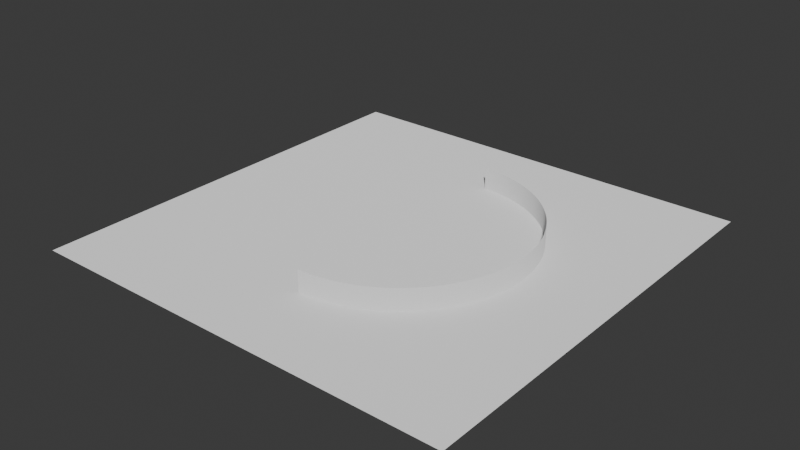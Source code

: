 # Source: wall_circle.blend  (saved by Blender 4.0.36; exported with 4.5.12 LTS)
import bpy
from mathutils import Matrix  # noqa: F401  (used for matrix-valued properties, if any)

bpy.ops.wm.read_factory_settings(use_empty=True)
scene = bpy.context.scene
scene.name = 'Scene'

# ---- collections
col_collection = bpy.data.collections.new('Collection'); scene.collection.children.link(col_collection)

# ---- materials (node trees are filled in below, after node groups)
mat_itu_concrete = bpy.data.materials.new('itu_concrete')
mat_itu_concrete.use_transparent_shadow = False
mat_itu_brick = bpy.data.materials.new('itu_brick')
mat_itu_brick.use_transparent_shadow = False

# ---- material node trees
mat_itu_concrete.use_nodes = True; mat_itu_concrete.node_tree.nodes.clear()
_N = mat_itu_concrete.node_tree.nodes; _L = mat_itu_concrete.node_tree.links
n0 = _N.new('ShaderNodeOutputMaterial'); n0.name = '材质输出'; n0.location = (300, 300)
n1 = _N.new('ShaderNodeBsdfDiffuse'); n1.name = '漫射 BSDF'; n1.location = (10, 300)
n1.inputs[1].default_value = 0.5
_L.new(n1.outputs[0], n0.inputs[0])
n0.is_active_output = True
mat_itu_brick.use_nodes = True; mat_itu_brick.node_tree.nodes.clear()
_N = mat_itu_brick.node_tree.nodes; _L = mat_itu_brick.node_tree.links
n0 = _N.new('ShaderNodeOutputMaterial'); n0.name = '材质输出'; n0.location = (300, 300)
n1 = _N.new('ShaderNodeBsdfDiffuse'); n1.name = '漫射 BSDF'; n1.location = (10, 300)
n1.inputs[1].default_value = 0.5
_L.new(n1.outputs[0], n0.inputs[0])
n0.is_active_output = True

# ---- world
world_world = bpy.data.worlds.new('World'); scene.world = world_world
world_world.use_nodes = True; world_world.node_tree.nodes.clear()
_N = world_world.node_tree.nodes; _L = world_world.node_tree.links
n0 = _N.new('ShaderNodeOutputWorld'); n0.name = 'World Output'; n0.location = (300, 300)
n1 = _N.new('ShaderNodeBackground'); n1.name = 'Background'; n1.location = (10, 300)
n1.inputs[0].default_value = (0.05088, 0.05088, 0.05088, 1.0)
_L.new(n1.outputs[0], n0.inputs[0])
n0.is_active_output = True
world_world.color = (0.05088, 0.05088, 0.05088)
world_world.use_sun_shadow = False
world_world.sun_shadow_jitter_overblur = 0.0

# ---- meshes
me_001 = bpy.data.meshes.new('平面.001')
me_001.from_pydata([(-500.0, -500.0, 0.05), (500.0, -500.0, 0.05), (-500.0, 500.0, 0.05), (500.0, 500.0, 0.05), (-500.0, -500.0, -0.05), (500.0, -500.0, -0.05), (-500.0, 500.0, -0.05), (500.0, 500.0, -0.05)], [], [(0, 1, 3, 2), (4, 6, 7, 5), (0, 2, 6, 4), (1, 0, 4, 5), (3, 1, 5, 7), (2, 3, 7, 6)])
_uv = me_001.uv_layers.new(name='UV 贴图')
_uv.uv.foreach_set('vector', [0.0, 0.0, 1.0, 0.0, 1.0, 1.0, 0.0, 1.0, 0.0, 0.0, 0.0, 1.0, 1.0, 1.0, 1.0, 0.0, 0.0, 0.0, 0.0, 1.0, 0.0, 1.0, 0.0, 0.0, 1.0, 0.0, 0.0, 0.0, 0.0, 0.0, 1.0, 0.0, 1.0, 1.0, 1.0, 0.0, 1.0, 0.0, 1.0, 1.0, 0.0, 1.0, 1.0, 1.0, 1.0, 1.0, 0.0, 1.0])
me_001.materials.append(mat_itu_concrete)
me_001.update()
me_wall_mesh_001 = bpy.data.meshes.new('Wall_Mesh.001')
me_wall_mesh_001.from_pydata([(-0.001227, -299.9, 0.0), (7.36, -299.8, 0.0), (14.72, -299.5, 0.0), (22.06, -299.1, 0.0), (29.4, -298.5, 0.0), (36.71, -297.6, 0.0), (44.0, -296.7, 0.0), (51.27, -295.5, 0.0), (58.51, -294.1, 0.0), (65.71, -292.6, 0.0), (72.87, -290.9, 0.0), (79.99, -289.0, 0.0), (87.06, -287.0, 0.0), (94.07, -284.8, 0.0), (101.0, -282.4, 0.0), (107.9, -279.8, 0.0), (114.8, -277.1, 0.0), (121.5, -274.2, 0.0), (128.2, -271.1, 0.0), (134.8, -267.9, 0.0), (141.4, -264.5, 0.0), (147.8, -260.9, 0.0), (154.2, -257.2, 0.0), (160.4, -253.4, 0.0), (166.6, -249.4, 0.0), (172.7, -245.2, 0.0), (178.7, -240.9, 0.0), (184.5, -236.4, 0.0), (190.3, -231.8, 0.0), (195.9, -227.1, 0.0), (201.4, -222.2, 0.0), (206.8, -217.2, 0.0), (212.1, -212.1, 0.0), (217.2, -206.8, 0.0), (222.2, -201.4, 0.0), (227.1, -195.9, 0.0), (231.8, -190.3, 0.0), (236.4, -184.5, 0.0), (240.9, -178.7, 0.0), (245.2, -172.7, 0.0), (249.4, -166.6, 0.0), (253.4, -160.4, 0.0), (257.2, -154.2, 0.0), (260.9, -147.8, 0.0), (264.5, -141.4, 0.0), (267.9, -134.8, 0.0), (271.1, -128.2, 0.0), (274.2, -121.5, 0.0), (277.1, -114.8, 0.0), (279.8, -107.9, 0.0), (282.4, -101.0, 0.0), (284.8, -94.07, 0.0), (287.0, -87.06, 0.0), (289.0, -79.99, 0.0), (290.9, -72.87, 0.0), (292.6, -65.71, 0.0), (294.1, -58.51, 0.0), (295.5, -51.27, 0.0), (296.7, -44.0, 0.0), (297.6, -36.71, 0.0), (298.5, -29.4, 0.0), (299.1, -22.06, 0.0), (299.5, -14.72, 0.0), (299.8, -7.36, 0.0), (299.9, 0.0, 0.0), (299.8, 7.36, 0.0), (299.5, 14.72, 0.0), (299.1, 22.06, 0.0), (298.5, 29.4, 0.0), (297.6, 36.71, 0.0), (296.7, 44.0, 0.0), (295.5, 51.27, 0.0), (294.1, 58.51, 0.0), (292.6, 65.71, 0.0), (290.9, 72.87, 0.0), (289.0, 79.99, 0.0), (287.0, 87.06, 0.0), (284.8, 94.07, 0.0), (282.4, 101.0, 0.0), (279.8, 107.9, 0.0), (277.1, 114.8, 0.0), (274.2, 121.5, 0.0), (271.1, 128.2, 0.0), (267.9, 134.8, 0.0), (264.5, 141.4, 0.0), (260.9, 147.8, 0.0), (257.2, 154.2, 0.0), (253.4, 160.4, 0.0), (249.4, 166.6, 0.0), (245.2, 172.7, 0.0), (240.9, 178.7, 0.0), (236.4, 184.5, 0.0), (231.8, 190.3, 0.0), (227.1, 195.9, 0.0), (222.2, 201.4, 0.0), (217.2, 206.8, 0.0), (212.1, 212.1, 0.0), (206.8, 217.2, 0.0), (201.4, 222.2, 0.0), (195.9, 227.1, 0.0), (190.3, 231.8, 0.0), (184.5, 236.4, 0.0), (178.7, 240.9, 0.0), (172.7, 245.2, 0.0), (166.6, 249.4, 0.0), (160.4, 253.4, 0.0), (154.2, 257.2, 0.0), (147.8, 260.9, 0.0), (141.4, 264.5, 0.0), (134.8, 267.9, 0.0), (128.2, 271.1, 0.0), (121.5, 274.2, 0.0), (114.8, 277.1, 0.0), (107.9, 279.8, 0.0), (101.0, 282.4, 0.0), (94.07, 284.8, 0.0), (87.06, 287.0, 0.0), (79.99, 289.0, 0.0), (72.87, 290.9, 0.0), (65.71, 292.6, 0.0), (58.51, 294.1, 0.0), (51.27, 295.5, 0.0), (44.0, 296.7, 0.0), (36.71, 297.6, 0.0), (29.4, 298.5, 0.0), (22.06, 299.1, 0.0), (14.72, 299.5, 0.0), (7.36, 299.8, 0.0), (-0.001227, 299.9, 0.0), (-0.001227, -299.9, 50.0), (7.36, -299.8, 50.0), (14.72, -299.5, 50.0), (22.06, -299.1, 50.0), (29.4, -298.5, 50.0), (36.71, -297.6, 50.0), (44.0, -296.7, 50.0), (51.27, -295.5, 50.0), (58.51, -294.1, 50.0), (65.71, -292.6, 50.0), (72.87, -290.9, 50.0), (79.99, -289.0, 50.0), (87.06, -287.0, 50.0), (94.07, -284.8, 50.0), (101.0, -282.4, 50.0), (107.9, -279.8, 50.0), (114.8, -277.1, 50.0), (121.5, -274.2, 50.0), (128.2, -271.1, 50.0), (134.8, -267.9, 50.0), (141.4, -264.5, 50.0), (147.8, -260.9, 50.0), (154.2, -257.2, 50.0), (160.4, -253.4, 50.0), (166.6, -249.4, 50.0), (172.7, -245.2, 50.0), (178.7, -240.9, 50.0), (184.5, -236.4, 50.0), (190.3, -231.8, 50.0), (195.9, -227.1, 50.0), (201.4, -222.2, 50.0), (206.8, -217.2, 50.0), (212.1, -212.1, 50.0), (217.2, -206.8, 50.0), (222.2, -201.4, 50.0), (227.1, -195.9, 50.0), (231.8, -190.3, 50.0), (236.4, -184.5, 50.0), (240.9, -178.7, 50.0), (245.2, -172.7, 50.0), (249.4, -166.6, 50.0), (253.4, -160.4, 50.0), (257.2, -154.2, 50.0), (260.9, -147.8, 50.0), (264.5, -141.4, 50.0), (267.9, -134.8, 50.0), (271.1, -128.2, 50.0), (274.2, -121.5, 50.0), (277.1, -114.8, 50.0), (279.8, -107.9, 50.0), (282.4, -101.0, 50.0), (284.8, -94.07, 50.0), (287.0, -87.06, 50.0), (289.0, -79.99, 50.0), (290.9, -72.87, 50.0), (292.6, -65.71, 50.0), (294.1, -58.51, 50.0), (295.5, -51.27, 50.0), (296.7, -44.0, 50.0), (297.6, -36.71, 50.0), (298.5, -29.4, 50.0), (299.1, -22.06, 50.0), (299.5, -14.72, 50.0), (299.8, -7.36, 50.0), (299.9, 0.0, 50.0), (299.8, 7.36, 50.0), (299.5, 14.72, 50.0), (299.1, 22.06, 50.0), (298.5, 29.4, 50.0), (297.6, 36.71, 50.0), (296.7, 44.0, 50.0), (295.5, 51.27, 50.0), (294.1, 58.51, 50.0), (292.6, 65.71, 50.0), (290.9, 72.87, 50.0), (289.0, 79.99, 50.0), (287.0, 87.06, 50.0), (284.8, 94.07, 50.0), (282.4, 101.0, 50.0), (279.8, 107.9, 50.0), (277.1, 114.8, 50.0), (274.2, 121.5, 50.0), (271.1, 128.2, 50.0), (267.9, 134.8, 50.0), (264.5, 141.4, 50.0), (260.9, 147.8, 50.0), (257.2, 154.2, 50.0), (253.4, 160.4, 50.0), (249.4, 166.6, 50.0), (245.2, 172.7, 50.0), (240.9, 178.7, 50.0), (236.4, 184.5, 50.0), (231.8, 190.3, 50.0), (227.1, 195.9, 50.0), (222.2, 201.4, 50.0), (217.2, 206.8, 50.0), (212.1, 212.1, 50.0), (206.8, 217.2, 50.0), (201.4, 222.2, 50.0), (195.9, 227.1, 50.0), (190.3, 231.8, 50.0), (184.5, 236.4, 50.0), (178.7, 240.9, 50.0), (172.7, 245.2, 50.0), (166.6, 249.4, 50.0), (160.4, 253.4, 50.0), (154.2, 257.2, 50.0), (147.8, 260.9, 50.0), (141.4, 264.5, 50.0), (134.8, 267.9, 50.0), (128.2, 271.1, 50.0), (121.5, 274.2, 50.0), (114.8, 277.1, 50.0), (107.9, 279.8, 50.0), (101.0, 282.4, 50.0), (94.07, 284.8, 50.0), (87.06, 287.0, 50.0), (79.99, 289.0, 50.0), (72.87, 290.9, 50.0), (65.71, 292.6, 50.0), (58.51, 294.1, 50.0), (51.27, 295.5, 50.0), (44.0, 296.7, 50.0), (36.71, 297.6, 50.0), (29.4, 298.5, 50.0), (22.06, 299.1, 50.0), (14.72, 299.5, 50.0), (7.36, 299.8, 50.0), (-0.001227, 299.9, 50.0), (0.001227, -300.1, 0.0), (7.365, -300.0, 0.0), (14.73, -299.7, 0.0), (22.08, -299.3, 0.0), (29.41, -298.7, 0.0), (36.74, -297.8, 0.0), (44.03, -296.9, 0.0), (51.31, -295.7, 0.0), (58.55, -294.3, 0.0), (65.75, -292.8, 0.0), (72.92, -291.1, 0.0), (80.04, -289.2, 0.0), (87.11, -287.2, 0.0), (94.14, -285.0, 0.0), (101.1, -282.6, 0.0), (108.0, -280.0, 0.0), (114.8, -277.3, 0.0), (121.6, -274.4, 0.0), (128.3, -271.3, 0.0), (134.9, -268.1, 0.0), (141.5, -264.7, 0.0), (147.9, -261.1, 0.0), (154.3, -257.4, 0.0), (160.6, -253.5, 0.0), (166.7, -249.5, 0.0), (172.8, -245.4, 0.0), (178.8, -241.0, 0.0), (184.6, -236.6, 0.0), (190.4, -232.0, 0.0), (196.0, -227.2, 0.0), (201.5, -222.4, 0.0), (206.9, -217.3, 0.0), (212.2, -212.2, 0.0), (217.3, -206.9, 0.0), (222.4, -201.5, 0.0), (227.2, -196.0, 0.0), (232.0, -190.4, 0.0), (236.6, -184.6, 0.0), (241.0, -178.8, 0.0), (245.4, -172.8, 0.0), (249.5, -166.7, 0.0), (253.5, -160.6, 0.0), (257.4, -154.3, 0.0), (261.1, -147.9, 0.0), (264.7, -141.5, 0.0), (268.1, -134.9, 0.0), (271.3, -128.3, 0.0), (274.4, -121.6, 0.0), (277.3, -114.8, 0.0), (280.0, -108.0, 0.0), (282.6, -101.1, 0.0), (285.0, -94.14, 0.0), (287.2, -87.11, 0.0), (289.2, -80.04, 0.0), (291.1, -72.92, 0.0), (292.8, -65.75, 0.0), (294.3, -58.55, 0.0), (295.7, -51.31, 0.0), (296.9, -44.03, 0.0), (297.8, -36.74, 0.0), (298.7, -29.41, 0.0), (299.3, -22.08, 0.0), (299.7, -14.73, 0.0), (300.0, -7.365, 0.0), (300.1, 0.0, 0.0), (300.0, 7.365, 0.0), (299.7, 14.73, 0.0), (299.3, 22.08, 0.0), (298.7, 29.41, 0.0), (297.8, 36.74, 0.0), (296.9, 44.03, 0.0), (295.7, 51.31, 0.0), (294.3, 58.55, 0.0), (292.8, 65.75, 0.0), (291.1, 72.92, 0.0), (289.2, 80.04, 0.0), (287.2, 87.11, 0.0), (285.0, 94.14, 0.0), (282.6, 101.1, 0.0), (280.0, 108.0, 0.0), (277.3, 114.8, 0.0), (274.4, 121.6, 0.0), (271.3, 128.3, 0.0), (268.1, 134.9, 0.0), (264.7, 141.5, 0.0), (261.1, 147.9, 0.0), (257.4, 154.3, 0.0), (253.5, 160.6, 0.0), (249.5, 166.7, 0.0), (245.4, 172.8, 0.0), (241.0, 178.8, 0.0), (236.6, 184.6, 0.0), (232.0, 190.4, 0.0), (227.2, 196.0, 0.0), (222.4, 201.5, 0.0), (217.3, 206.9, 0.0), (212.2, 212.2, 0.0), (206.9, 217.3, 0.0), (201.5, 222.4, 0.0), (196.0, 227.2, 0.0), (190.4, 232.0, 0.0), (184.6, 236.6, 0.0), (178.8, 241.0, 0.0), (172.8, 245.4, 0.0), (166.7, 249.5, 0.0), (160.6, 253.5, 0.0), (154.3, 257.4, 0.0), (147.9, 261.1, 0.0), (141.5, 264.7, 0.0), (134.9, 268.1, 0.0), (128.3, 271.3, 0.0), (121.6, 274.4, 0.0), (114.8, 277.3, 0.0), (108.0, 280.0, 0.0), (101.1, 282.6, 0.0), (94.14, 285.0, 0.0), (87.11, 287.2, 0.0), (80.04, 289.2, 0.0), (72.92, 291.1, 0.0), (65.75, 292.8, 0.0), (58.55, 294.3, 0.0), (51.31, 295.7, 0.0), (44.03, 296.9, 0.0), (36.74, 297.8, 0.0), (29.41, 298.7, 0.0), (22.08, 299.3, 0.0), (14.73, 299.7, 0.0), (7.365, 300.0, 0.0), (0.001227, 300.1, 0.0), (0.001227, -300.1, 50.0), (7.365, -300.0, 50.0), (14.73, -299.7, 50.0), (22.08, -299.3, 50.0), (29.41, -298.7, 50.0), (36.74, -297.8, 50.0), (44.03, -296.9, 50.0), (51.31, -295.7, 50.0), (58.55, -294.3, 50.0), (65.75, -292.8, 50.0), (72.92, -291.1, 50.0), (80.04, -289.2, 50.0), (87.11, -287.2, 50.0), (94.14, -285.0, 50.0), (101.1, -282.6, 50.0), (108.0, -280.0, 50.0), (114.8, -277.3, 50.0), (121.6, -274.4, 50.0), (128.3, -271.3, 50.0), (134.9, -268.1, 50.0), (141.5, -264.7, 50.0), (147.9, -261.1, 50.0), (154.3, -257.4, 50.0), (160.6, -253.5, 50.0), (166.7, -249.5, 50.0), (172.8, -245.4, 50.0), (178.8, -241.0, 50.0), (184.6, -236.6, 50.0), (190.4, -232.0, 50.0), (196.0, -227.2, 50.0), (201.5, -222.4, 50.0), (206.9, -217.3, 50.0), (212.2, -212.2, 50.0), (217.3, -206.9, 50.0), (222.4, -201.5, 50.0), (227.2, -196.0, 50.0), (232.0, -190.4, 50.0), (236.6, -184.6, 50.0), (241.0, -178.8, 50.0), (245.4, -172.8, 50.0), (249.5, -166.7, 50.0), (253.5, -160.6, 50.0), (257.4, -154.3, 50.0), (261.1, -147.9, 50.0), (264.7, -141.5, 50.0), (268.1, -134.9, 50.0), (271.3, -128.3, 50.0), (274.4, -121.6, 50.0), (277.3, -114.8, 50.0), (280.0, -108.0, 50.0), (282.6, -101.1, 50.0), (285.0, -94.14, 50.0), (287.2, -87.11, 50.0), (289.2, -80.04, 50.0), (291.1, -72.92, 50.0), (292.8, -65.75, 50.0), (294.3, -58.55, 50.0), (295.7, -51.31, 50.0), (296.9, -44.03, 50.0), (297.8, -36.74, 50.0), (298.7, -29.41, 50.0), (299.3, -22.08, 50.0), (299.7, -14.73, 50.0), (300.0, -7.365, 50.0), (300.1, 0.0, 50.0), (300.0, 7.365, 50.0), (299.7, 14.73, 50.0), (299.3, 22.08, 50.0), (298.7, 29.41, 50.0), (297.8, 36.74, 50.0), (296.9, 44.03, 50.0), (295.7, 51.31, 50.0), (294.3, 58.55, 50.0), (292.8, 65.75, 50.0), (291.1, 72.92, 50.0), (289.2, 80.04, 50.0), (287.2, 87.11, 50.0), (285.0, 94.14, 50.0), (282.6, 101.1, 50.0), (280.0, 108.0, 50.0), (277.3, 114.8, 50.0), (274.4, 121.6, 50.0), (271.3, 128.3, 50.0), (268.1, 134.9, 50.0), (264.7, 141.5, 50.0), (261.1, 147.9, 50.0), (257.4, 154.3, 50.0), (253.5, 160.6, 50.0), (249.5, 166.7, 50.0), (245.4, 172.8, 50.0), (241.0, 178.8, 50.0), (236.6, 184.6, 50.0), (232.0, 190.4, 50.0), (227.2, 196.0, 50.0), (222.4, 201.5, 50.0), (217.3, 206.9, 50.0), (212.2, 212.2, 50.0), (206.9, 217.3, 50.0), (201.5, 222.4, 50.0), (196.0, 227.2, 50.0), (190.4, 232.0, 50.0), (184.6, 236.6, 50.0), (178.8, 241.0, 50.0), (172.8, 245.4, 50.0), (166.7, 249.5, 50.0), (160.6, 253.5, 50.0), (154.3, 257.4, 50.0), (147.9, 261.1, 50.0), (141.5, 264.7, 50.0), (134.9, 268.1, 50.0), (128.3, 271.3, 50.0), (121.6, 274.4, 50.0), (114.8, 277.3, 50.0), (108.0, 280.0, 50.0), (101.1, 282.6, 50.0), (94.14, 285.0, 50.0), (87.11, 287.2, 50.0), (80.04, 289.2, 50.0), (72.92, 291.1, 50.0), (65.75, 292.8, 50.0), (58.55, 294.3, 50.0), (51.31, 295.7, 50.0), (44.03, 296.9, 50.0), (36.74, 297.8, 50.0), (29.41, 298.7, 50.0), (22.08, 299.3, 50.0), (14.73, 299.7, 50.0), (7.365, 300.0, 50.0), (0.001227, 300.1, 50.0)], [], [(37, 36, 165, 166), (89, 88, 217, 218), (38, 37, 166, 167), (90, 89, 218, 219), (39, 38, 167, 168), (91, 90, 219, 220), (40, 39, 168, 169), (92, 91, 220, 221), (41, 40, 169, 170), (93, 92, 221, 222), (42, 41, 170, 171), (94, 93, 222, 223), (43, 42, 171, 172), (95, 94, 223, 224), (44, 43, 172, 173), (96, 95, 224, 225), (45, 44, 173, 174), (97, 96, 225, 226), (46, 45, 174, 175), (98, 97, 226, 227), (47, 46, 175, 176), (99, 98, 227, 228), (48, 47, 176, 177), (100, 99, 228, 229), (49, 48, 177, 178), (101, 100, 229, 230), (50, 49, 178, 179), (102, 101, 230, 231), (51, 50, 179, 180), (103, 102, 231, 232), (52, 51, 180, 181), (1, 0, 129, 130), (104, 103, 232, 233), (53, 52, 181, 182), (2, 1, 130, 131), (105, 104, 233, 234), (54, 53, 182, 183), (3, 2, 131, 132), (106, 105, 234, 235), (55, 54, 183, 184), (4, 3, 132, 133), (107, 106, 235, 236), (56, 55, 184, 185), (5, 4, 133, 134), (108, 107, 236, 237), (57, 56, 185, 186), (6, 5, 134, 135), (109, 108, 237, 238), (58, 57, 186, 187), (7, 6, 135, 136), (110, 109, 238, 239), (59, 58, 187, 188), (8, 7, 136, 137), (111, 110, 239, 240), (60, 59, 188, 189), (9, 8, 137, 138), (112, 111, 240, 241), (61, 60, 189, 190), (10, 9, 138, 139), (113, 112, 241, 242), (62, 61, 190, 191), (11, 10, 139, 140), (114, 113, 242, 243), (63, 62, 191, 192), (12, 11, 140, 141), (115, 114, 243, 244), (64, 63, 192, 193), (13, 12, 141, 142), (116, 115, 244, 245), (65, 64, 193, 194), (14, 13, 142, 143), (117, 116, 245, 246), (66, 65, 194, 195), (15, 14, 143, 144), (118, 117, 246, 247), (67, 66, 195, 196), (16, 15, 144, 145), (119, 118, 247, 248), (68, 67, 196, 197), (17, 16, 145, 146), (120, 119, 248, 249), (69, 68, 197, 198), (18, 17, 146, 147), (121, 120, 249, 250), (70, 69, 198, 199), (19, 18, 147, 148), (122, 121, 250, 251), (71, 70, 199, 200), (20, 19, 148, 149), (123, 122, 251, 252), (72, 71, 200, 201), (21, 20, 149, 150), (124, 123, 252, 253), (73, 72, 201, 202), (22, 21, 150, 151), (125, 124, 253, 254), (74, 73, 202, 203), (23, 22, 151, 152), (126, 125, 254, 255), (75, 74, 203, 204), (24, 23, 152, 153), (127, 126, 255, 256), (76, 75, 204, 205), (25, 24, 153, 154), (128, 127, 256, 257), (77, 76, 205, 206), (26, 25, 154, 155), (78, 77, 206, 207), (27, 26, 155, 156), (79, 78, 207, 208), (28, 27, 156, 157), (80, 79, 208, 209), (29, 28, 157, 158), (81, 80, 209, 210), (30, 29, 158, 159), (82, 81, 210, 211), (31, 30, 159, 160), (83, 82, 211, 212), (32, 31, 160, 161), (84, 83, 212, 213), (33, 32, 161, 162), (85, 84, 213, 214), (34, 33, 162, 163), (86, 85, 214, 215), (35, 34, 163, 164), (87, 86, 215, 216), (36, 35, 164, 165), (88, 87, 216, 217), (295, 424, 423, 294), (347, 476, 475, 346), (296, 425, 424, 295), (348, 477, 476, 347), (297, 426, 425, 296), (349, 478, 477, 348), (298, 427, 426, 297), (350, 479, 478, 349), (299, 428, 427, 298), (351, 480, 479, 350), (300, 429, 428, 299), (352, 481, 480, 351), (301, 430, 429, 300), (353, 482, 481, 352), (302, 431, 430, 301), (354, 483, 482, 353), (303, 432, 431, 302), (355, 484, 483, 354), (304, 433, 432, 303), (356, 485, 484, 355), (305, 434, 433, 304), (357, 486, 485, 356), (306, 435, 434, 305), (358, 487, 486, 357), (307, 436, 435, 306), (359, 488, 487, 358), (308, 437, 436, 307), (360, 489, 488, 359), (309, 438, 437, 308), (361, 490, 489, 360), (310, 439, 438, 309), (259, 388, 387, 258), (362, 491, 490, 361), (311, 440, 439, 310), (260, 389, 388, 259), (363, 492, 491, 362), (312, 441, 440, 311), (261, 390, 389, 260), (364, 493, 492, 363), (313, 442, 441, 312), (262, 391, 390, 261), (365, 494, 493, 364), (314, 443, 442, 313), (263, 392, 391, 262), (366, 495, 494, 365), (315, 444, 443, 314), (264, 393, 392, 263), (367, 496, 495, 366), (316, 445, 444, 315), (265, 394, 393, 264), (368, 497, 496, 367), (317, 446, 445, 316), (266, 395, 394, 265), (369, 498, 497, 368), (318, 447, 446, 317), (267, 396, 395, 266), (370, 499, 498, 369), (319, 448, 447, 318), (268, 397, 396, 267), (371, 500, 499, 370), (320, 449, 448, 319), (269, 398, 397, 268), (372, 501, 500, 371), (321, 450, 449, 320), (270, 399, 398, 269), (373, 502, 501, 372), (322, 451, 450, 321), (271, 400, 399, 270), (374, 503, 502, 373), (323, 452, 451, 322), (272, 401, 400, 271), (375, 504, 503, 374), (324, 453, 452, 323), (273, 402, 401, 272), (376, 505, 504, 375), (325, 454, 453, 324), (274, 403, 402, 273), (377, 506, 505, 376), (326, 455, 454, 325), (275, 404, 403, 274), (378, 507, 506, 377), (327, 456, 455, 326), (276, 405, 404, 275), (379, 508, 507, 378), (328, 457, 456, 327), (277, 406, 405, 276), (380, 509, 508, 379), (329, 458, 457, 328), (278, 407, 406, 277), (381, 510, 509, 380), (330, 459, 458, 329), (279, 408, 407, 278), (382, 511, 510, 381), (331, 460, 459, 330), (280, 409, 408, 279), (383, 512, 511, 382), (332, 461, 460, 331), (281, 410, 409, 280), (384, 513, 512, 383), (333, 462, 461, 332), (282, 411, 410, 281), (385, 514, 513, 384), (334, 463, 462, 333), (283, 412, 411, 282), (386, 515, 514, 385), (335, 464, 463, 334), (284, 413, 412, 283), (336, 465, 464, 335), (285, 414, 413, 284), (337, 466, 465, 336), (286, 415, 414, 285), (338, 467, 466, 337), (287, 416, 415, 286), (339, 468, 467, 338), (288, 417, 416, 287), (340, 469, 468, 339), (289, 418, 417, 288), (341, 470, 469, 340), (290, 419, 418, 289), (342, 471, 470, 341), (291, 420, 419, 290), (343, 472, 471, 342), (292, 421, 420, 291), (344, 473, 472, 343), (293, 422, 421, 292), (345, 474, 473, 344), (294, 423, 422, 293), (346, 475, 474, 345), (0, 1, 259, 258), (1, 2, 260, 259), (2, 3, 261, 260), (3, 4, 262, 261), (4, 5, 263, 262), (5, 6, 264, 263), (6, 7, 265, 264), (7, 8, 266, 265), (8, 9, 267, 266), (9, 10, 268, 267), (10, 11, 269, 268), (11, 12, 270, 269), (12, 13, 271, 270), (13, 14, 272, 271), (14, 15, 273, 272), (15, 16, 274, 273), (16, 17, 275, 274), (17, 18, 276, 275), (18, 19, 277, 276), (19, 20, 278, 277), (20, 21, 279, 278), (21, 22, 280, 279), (22, 23, 281, 280), (23, 24, 282, 281), (24, 25, 283, 282), (25, 26, 284, 283), (26, 27, 285, 284), (27, 28, 286, 285), (28, 29, 287, 286), (29, 30, 288, 287), (30, 31, 289, 288), (31, 32, 290, 289), (32, 33, 291, 290), (33, 34, 292, 291), (34, 35, 293, 292), (35, 36, 294, 293), (36, 37, 295, 294), (37, 38, 296, 295), (38, 39, 297, 296), (39, 40, 298, 297), (40, 41, 299, 298), (41, 42, 300, 299), (42, 43, 301, 300), (43, 44, 302, 301), (44, 45, 303, 302), (45, 46, 304, 303), (46, 47, 305, 304), (47, 48, 306, 305), (48, 49, 307, 306), (49, 50, 308, 307), (50, 51, 309, 308), (51, 52, 310, 309), (52, 53, 311, 310), (53, 54, 312, 311), (54, 55, 313, 312), (55, 56, 314, 313), (56, 57, 315, 314), (57, 58, 316, 315), (58, 59, 317, 316), (59, 60, 318, 317), (60, 61, 319, 318), (61, 62, 320, 319), (62, 63, 321, 320), (63, 64, 322, 321), (64, 65, 323, 322), (65, 66, 324, 323), (66, 67, 325, 324), (67, 68, 326, 325), (68, 69, 327, 326), (69, 70, 328, 327), (70, 71, 329, 328), (71, 72, 330, 329), (72, 73, 331, 330), (73, 74, 332, 331), (74, 75, 333, 332), (75, 76, 334, 333), (76, 77, 335, 334), (77, 78, 336, 335), (78, 79, 337, 336), (79, 80, 338, 337), (80, 81, 339, 338), (81, 82, 340, 339), (82, 83, 341, 340), (83, 84, 342, 341), (84, 85, 343, 342), (85, 86, 344, 343), (86, 87, 345, 344), (87, 88, 346, 345), (88, 89, 347, 346), (89, 90, 348, 347), (90, 91, 349, 348), (91, 92, 350, 349), (92, 93, 351, 350), (93, 94, 352, 351), (94, 95, 353, 352), (95, 96, 354, 353), (96, 97, 355, 354), (97, 98, 356, 355), (98, 99, 357, 356), (99, 100, 358, 357), (100, 101, 359, 358), (101, 102, 360, 359), (102, 103, 361, 360), (103, 104, 362, 361), (104, 105, 363, 362), (105, 106, 364, 363), (106, 107, 365, 364), (107, 108, 366, 365), (108, 109, 367, 366), (109, 110, 368, 367), (110, 111, 369, 368), (111, 112, 370, 369), (112, 113, 371, 370), (113, 114, 372, 371), (114, 115, 373, 372), (115, 116, 374, 373), (116, 117, 375, 374), (117, 118, 376, 375), (118, 119, 377, 376), (119, 120, 378, 377), (120, 121, 379, 378), (121, 122, 380, 379), (122, 123, 381, 380), (123, 124, 382, 381), (124, 125, 383, 382), (125, 126, 384, 383), (126, 127, 385, 384), (127, 128, 386, 385), (130, 129, 387, 388), (131, 130, 388, 389), (132, 131, 389, 390), (133, 132, 390, 391), (134, 133, 391, 392), (135, 134, 392, 393), (136, 135, 393, 394), (137, 136, 394, 395), (138, 137, 395, 396), (139, 138, 396, 397), (140, 139, 397, 398), (141, 140, 398, 399), (142, 141, 399, 400), (143, 142, 400, 401), (144, 143, 401, 402), (145, 144, 402, 403), (146, 145, 403, 404), (147, 146, 404, 405), (148, 147, 405, 406), (149, 148, 406, 407), (150, 149, 407, 408), (151, 150, 408, 409), (152, 151, 409, 410), (153, 152, 410, 411), (154, 153, 411, 412), (155, 154, 412, 413), (156, 155, 413, 414), (157, 156, 414, 415), (158, 157, 415, 416), (159, 158, 416, 417), (160, 159, 417, 418), (161, 160, 418, 419), (162, 161, 419, 420), (163, 162, 420, 421), (164, 163, 421, 422), (165, 164, 422, 423), (166, 165, 423, 424), (167, 166, 424, 425), (168, 167, 425, 426), (169, 168, 426, 427), (170, 169, 427, 428), (171, 170, 428, 429), (172, 171, 429, 430), (173, 172, 430, 431), (174, 173, 431, 432), (175, 174, 432, 433), (176, 175, 433, 434), (177, 176, 434, 435), (178, 177, 435, 436), (179, 178, 436, 437), (180, 179, 437, 438), (181, 180, 438, 439), (182, 181, 439, 440), (183, 182, 440, 441), (184, 183, 441, 442), (185, 184, 442, 443), (186, 185, 443, 444), (187, 186, 444, 445), (188, 187, 445, 446), (189, 188, 446, 447), (190, 189, 447, 448), (191, 190, 448, 449), (192, 191, 449, 450), (193, 192, 450, 451), (194, 193, 451, 452), (195, 194, 452, 453), (196, 195, 453, 454), (197, 196, 454, 455), (198, 197, 455, 456), (199, 198, 456, 457), (200, 199, 457, 458), (201, 200, 458, 459), (202, 201, 459, 460), (203, 202, 460, 461), (204, 203, 461, 462), (205, 204, 462, 463), (206, 205, 463, 464), (207, 206, 464, 465), (208, 207, 465, 466), (209, 208, 466, 467), (210, 209, 467, 468), (211, 210, 468, 469), (212, 211, 469, 470), (213, 212, 470, 471), (214, 213, 471, 472), (215, 214, 472, 473), (216, 215, 473, 474), (217, 216, 474, 475), (218, 217, 475, 476), (219, 218, 476, 477), (220, 219, 477, 478), (221, 220, 478, 479), (222, 221, 479, 480), (223, 222, 480, 481), (224, 223, 481, 482), (225, 224, 482, 483), (226, 225, 483, 484), (227, 226, 484, 485), (228, 227, 485, 486), (229, 228, 486, 487), (230, 229, 487, 488), (231, 230, 488, 489), (232, 231, 489, 490), (233, 232, 490, 491), (234, 233, 491, 492), (235, 234, 492, 493), (236, 235, 493, 494), (237, 236, 494, 495), (238, 237, 495, 496), (239, 238, 496, 497), (240, 239, 497, 498), (241, 240, 498, 499), (242, 241, 499, 500), (243, 242, 500, 501), (244, 243, 501, 502), (245, 244, 502, 503), (246, 245, 503, 504), (247, 246, 504, 505), (248, 247, 505, 506), (249, 248, 506, 507), (250, 249, 507, 508), (251, 250, 508, 509), (252, 251, 509, 510), (253, 252, 510, 511), (254, 253, 511, 512), (255, 254, 512, 513), (256, 255, 513, 514), (257, 256, 514, 515), (129, 0, 258, 387), (128, 257, 515, 386)])
me_wall_mesh_001.materials.append(mat_itu_brick)
me_wall_mesh_001.update()

# ---- objects
ob_ground = bpy.data.objects.new('Ground', me_001)
ob_wall = bpy.data.objects.new('Wall', me_wall_mesh_001)

# ---- transforms, parenting, visibility, modifiers, constraints
ob_ground.location = (0.0, 0.0, -0.05)
ob_wall.location = (0.0, 0.0, 0.0)

# ---- collection membership
col_collection.objects.link(ob_ground)
col_collection.objects.link(ob_wall)

# ---- scene / render settings (as saved in the file)
scene.frame_start = 1; scene.frame_end = 250; scene.frame_set(1)
scene.render.engine = 'BLENDER_EEVEE_NEXT'
scene.cycles.sampling_pattern = 'TABULATED_SOBOL'
bpy.context.view_layer.update()

# ---- added for rendering (the .blend has no active camera and no usable light): camera, sun
cam_auto = bpy.data.cameras.new('AutoCamera')
cam_auto.lens = 50.0
cam_auto.sensor_width = 36.0
cam_auto.clip_end = 22977.9
ob_auto_camera = bpy.data.objects.new('AutoCamera', cam_auto)
scene.collection.objects.link(ob_auto_camera)
ob_auto_camera.location = (1309.29, -1571.14, 1072.38)
ob_auto_camera.rotation_euler = (1.09748, -7.21219e-08, 0.694738)
scene.camera = ob_auto_camera
light_auto_sun = bpy.data.lights.new('AutoSun', 'SUN')
light_auto_sun.energy = 3.0
light_auto_sun.angle = 0.0523599
ob_auto_sun = bpy.data.objects.new('AutoSun', light_auto_sun)
scene.collection.objects.link(ob_auto_sun)
ob_auto_sun.rotation_euler = (0.872665, 0.174533, 0.523599)
bpy.context.view_layer.update()
